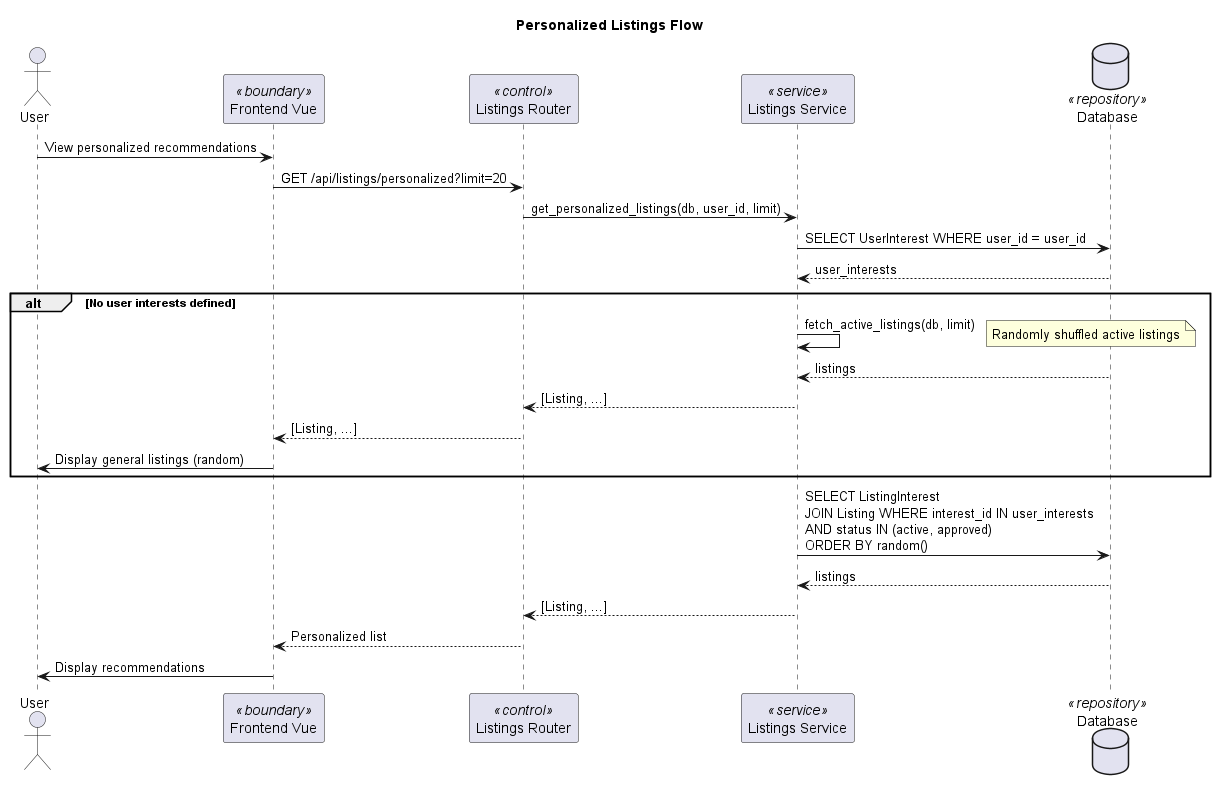

The diagram above was rendered by PlantUML. Its source (embedded in the PNG):
@startuml
title Personalized Listings Flow

actor "User" as User
participant "Frontend Vue" as Frontend <<boundary>>
participant "Listings Router" as ListingsRouter <<control>>
participant "Listings Service" as ListingsService <<service>>
database "Database" as DB <<repository>>

User -> Frontend: View personalized recommendations
Frontend -> ListingsRouter: GET /api/listings/personalized?limit=20
ListingsRouter -> ListingsService: get_personalized_listings(db, user_id, limit)

ListingsService -> DB: SELECT UserInterest WHERE user_id = user_id
DB --> ListingsService: user_interests

alt No user interests defined
    ListingsService -> ListingsService: fetch_active_listings(db, limit)
    note right: Randomly shuffled active listings
    DB --> ListingsService: listings
    ListingsService --> ListingsRouter: [Listing, ...]
    ListingsRouter --> Frontend: [Listing, ...]
    User <- Frontend: Display general listings (random)
end

ListingsService -> DB: SELECT ListingInterest\nJOIN Listing WHERE interest_id IN user_interests\nAND status IN (active, approved)\nORDER BY random()
DB --> ListingsService: listings
ListingsService --> ListingsRouter: [Listing, ...]
ListingsRouter --> Frontend: Personalized list
User <- Frontend: Display recommendations

@enduml